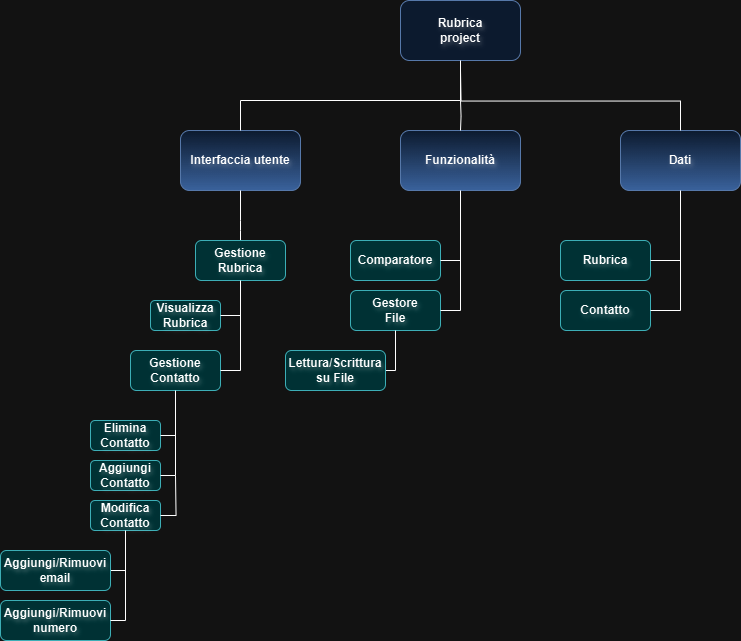

The diagram above was exported from draw.io. Its source (the exported page's mxGraphModel, read from the mxfile embedded in the PNG):
<mxGraphModel dx="986" dy="506" grid="1" gridSize="10" guides="1" tooltips="1" connect="1" arrows="1" fold="1" page="1" pageScale="1" pageWidth="827" pageHeight="1169" math="0" shadow="0">
  <root>
    <mxCell id="0" />
    <mxCell id="1" parent="0" />
    <mxCell id="Lze7xLg4h5yfpjNKvpQN-1" value="" style="rounded=1;whiteSpace=wrap;html=1;fillColor=#dae8fc;strokeColor=#6c8ebf;" vertex="1" parent="1">
      <mxGeometry x="422" y="60" width="120" height="60" as="geometry" />
    </mxCell>
    <mxCell id="Lze7xLg4h5yfpjNKvpQN-2" value="Rubrica project" style="text;strokeColor=none;align=center;fillColor=none;html=1;verticalAlign=middle;whiteSpace=wrap;rounded=0;textShadow=1;fontStyle=1" vertex="1" parent="1">
      <mxGeometry x="452" y="75" width="60" height="30" as="geometry" />
    </mxCell>
    <mxCell id="Lze7xLg4h5yfpjNKvpQN-3" value="&lt;div&gt;Interfaccia utente&lt;/div&gt;" style="rounded=1;whiteSpace=wrap;html=1;fillColor=#dae8fc;gradientColor=#7ea6e0;strokeColor=#6c8ebf;textShadow=1;fontStyle=1" vertex="1" parent="1">
      <mxGeometry x="202" y="190" width="120" height="60" as="geometry" />
    </mxCell>
    <mxCell id="Lze7xLg4h5yfpjNKvpQN-7" value="" style="endArrow=none;html=1;rounded=0;entryX=0.5;entryY=1;entryDx=0;entryDy=0;edgeStyle=orthogonalEdgeStyle;exitX=0.5;exitY=0;exitDx=0;exitDy=0;" edge="1" parent="1" source="Lze7xLg4h5yfpjNKvpQN-3" target="Lze7xLg4h5yfpjNKvpQN-1">
      <mxGeometry width="50" height="50" relative="1" as="geometry">
        <mxPoint x="362" y="220" as="sourcePoint" />
        <mxPoint x="412" y="170" as="targetPoint" />
        <Array as="points">
          <mxPoint x="262" y="160" />
          <mxPoint x="482" y="160" />
        </Array>
      </mxGeometry>
    </mxCell>
    <mxCell id="Lze7xLg4h5yfpjNKvpQN-8" value="" style="rounded=1;whiteSpace=wrap;html=1;fillColor=#dae8fc;gradientColor=#7ea6e0;strokeColor=#6c8ebf;fontStyle=1;textShadow=1;" vertex="1" parent="1">
      <mxGeometry x="642" y="190" width="120" height="60" as="geometry" />
    </mxCell>
    <mxCell id="Lze7xLg4h5yfpjNKvpQN-10" value="" style="rounded=1;whiteSpace=wrap;html=1;fillColor=#dae8fc;gradientColor=#7ea6e0;strokeColor=#6c8ebf;" vertex="1" parent="1">
      <mxGeometry x="422" y="190" width="120" height="60" as="geometry" />
    </mxCell>
    <mxCell id="Lze7xLg4h5yfpjNKvpQN-14" value="" style="endArrow=none;html=1;rounded=0;entryX=0.5;entryY=0;entryDx=0;entryDy=0;edgeStyle=orthogonalEdgeStyle;" edge="1" parent="1" target="Lze7xLg4h5yfpjNKvpQN-10">
      <mxGeometry width="50" height="50" relative="1" as="geometry">
        <mxPoint x="482" y="160" as="sourcePoint" />
        <mxPoint x="642" y="140" as="targetPoint" />
      </mxGeometry>
    </mxCell>
    <mxCell id="Lze7xLg4h5yfpjNKvpQN-18" value="Dati" style="text;strokeColor=none;align=center;fillColor=none;html=1;verticalAlign=middle;whiteSpace=wrap;rounded=0;textShadow=1;fontStyle=1" vertex="1" parent="1">
      <mxGeometry x="672" y="205" width="60" height="30" as="geometry" />
    </mxCell>
    <mxCell id="Lze7xLg4h5yfpjNKvpQN-38" style="edgeStyle=orthogonalEdgeStyle;rounded=0;orthogonalLoop=1;jettySize=auto;html=1;exitX=0.5;exitY=0;exitDx=0;exitDy=0;endArrow=none;endFill=0;" edge="1" parent="1" source="Lze7xLg4h5yfpjNKvpQN-21">
      <mxGeometry relative="1" as="geometry">
        <mxPoint x="262" y="280" as="targetPoint" />
        <Array as="points">
          <mxPoint x="262" y="290" />
          <mxPoint x="262" y="290" />
        </Array>
      </mxGeometry>
    </mxCell>
    <mxCell id="Lze7xLg4h5yfpjNKvpQN-21" value="Gestione Rubrica" style="rounded=1;whiteSpace=wrap;html=1;fillColor=#b0e3e6;strokeColor=#0e8088;textShadow=1;fontStyle=1" vertex="1" parent="1">
      <mxGeometry x="217" y="300" width="90" height="40" as="geometry" />
    </mxCell>
    <mxCell id="Lze7xLg4h5yfpjNKvpQN-22" value="Funzionalità" style="text;html=1;align=center;verticalAlign=middle;whiteSpace=wrap;rounded=0;fontStyle=1;textShadow=1;" vertex="1" parent="1">
      <mxGeometry x="452" y="205" width="60" height="30" as="geometry" />
    </mxCell>
    <mxCell id="Lze7xLg4h5yfpjNKvpQN-24" value="Gestione&lt;div&gt;Contatto&lt;/div&gt;" style="rounded=1;whiteSpace=wrap;html=1;fillColor=#b0e3e6;strokeColor=#0e8088;fontStyle=1;textShadow=1;" vertex="1" parent="1">
      <mxGeometry x="152" y="410" width="90" height="40" as="geometry" />
    </mxCell>
    <mxCell id="Lze7xLg4h5yfpjNKvpQN-25" value="Elimina&lt;div&gt;Contatto&lt;/div&gt;" style="rounded=1;whiteSpace=wrap;html=1;fillColor=#b0e3e6;strokeColor=#0e8088;fontStyle=1;textShadow=1;" vertex="1" parent="1">
      <mxGeometry x="112" y="480" width="70" height="30" as="geometry" />
    </mxCell>
    <mxCell id="Lze7xLg4h5yfpjNKvpQN-26" value="Modifica&lt;div&gt;Contatto&lt;/div&gt;" style="rounded=1;whiteSpace=wrap;html=1;fillColor=#b0e3e6;strokeColor=#0e8088;fontStyle=1;textShadow=1;" vertex="1" parent="1">
      <mxGeometry x="112" y="560" width="70" height="30" as="geometry" />
    </mxCell>
    <mxCell id="Lze7xLg4h5yfpjNKvpQN-27" value="Rubrica" style="rounded=1;whiteSpace=wrap;html=1;fillColor=#b0e3e6;strokeColor=#0e8088;fontStyle=1;textShadow=1;" vertex="1" parent="1">
      <mxGeometry x="582" y="300" width="90" height="40" as="geometry" />
    </mxCell>
    <mxCell id="Lze7xLg4h5yfpjNKvpQN-28" value="Contatto" style="rounded=1;whiteSpace=wrap;html=1;fillColor=#b0e3e6;strokeColor=#0e8088;textShadow=1;fontStyle=1" vertex="1" parent="1">
      <mxGeometry x="582" y="350" width="90" height="40" as="geometry" />
    </mxCell>
    <mxCell id="Lze7xLg4h5yfpjNKvpQN-29" value="" style="endArrow=none;html=1;rounded=0;entryX=0.5;entryY=1;entryDx=0;entryDy=0;edgeStyle=orthogonalEdgeStyle;exitX=1;exitY=0.5;exitDx=0;exitDy=0;" edge="1" parent="1" source="Lze7xLg4h5yfpjNKvpQN-28" target="Lze7xLg4h5yfpjNKvpQN-8">
      <mxGeometry width="50" height="50" relative="1" as="geometry">
        <mxPoint x="702" y="380" as="sourcePoint" />
        <mxPoint x="742" y="290" as="targetPoint" />
      </mxGeometry>
    </mxCell>
    <mxCell id="Lze7xLg4h5yfpjNKvpQN-30" value="" style="endArrow=none;html=1;rounded=0;exitX=1;exitY=0.5;exitDx=0;exitDy=0;" edge="1" parent="1" source="Lze7xLg4h5yfpjNKvpQN-27">
      <mxGeometry width="50" height="50" relative="1" as="geometry">
        <mxPoint x="692" y="340" as="sourcePoint" />
        <mxPoint x="702" y="320" as="targetPoint" />
      </mxGeometry>
    </mxCell>
    <mxCell id="Lze7xLg4h5yfpjNKvpQN-32" value="Comparatore" style="rounded=1;whiteSpace=wrap;html=1;fillColor=#b0e3e6;strokeColor=#0e8088;textShadow=1;fontStyle=1" vertex="1" parent="1">
      <mxGeometry x="372" y="300" width="90" height="40" as="geometry" />
    </mxCell>
    <mxCell id="Lze7xLg4h5yfpjNKvpQN-34" value="Gestore&lt;div&gt;File&lt;/div&gt;" style="rounded=1;whiteSpace=wrap;html=1;fillColor=#b0e3e6;strokeColor=#0e8088;fontStyle=1;textShadow=1;" vertex="1" parent="1">
      <mxGeometry x="372" y="350" width="90" height="40" as="geometry" />
    </mxCell>
    <mxCell id="Lze7xLg4h5yfpjNKvpQN-35" value="Aggiungi Contatto" style="rounded=1;whiteSpace=wrap;html=1;fillColor=#b0e3e6;strokeColor=#0e8088;fontStyle=1;textShadow=1;" vertex="1" parent="1">
      <mxGeometry x="112" y="520" width="70" height="30" as="geometry" />
    </mxCell>
    <mxCell id="Lze7xLg4h5yfpjNKvpQN-39" value="" style="endArrow=none;html=1;rounded=0;entryX=0.5;entryY=1;entryDx=0;entryDy=0;exitX=1;exitY=0.5;exitDx=0;exitDy=0;edgeStyle=orthogonalEdgeStyle;" edge="1" parent="1" source="Lze7xLg4h5yfpjNKvpQN-34" target="Lze7xLg4h5yfpjNKvpQN-10">
      <mxGeometry width="50" height="50" relative="1" as="geometry">
        <mxPoint x="502" y="370" as="sourcePoint" />
        <mxPoint x="552" y="320" as="targetPoint" />
      </mxGeometry>
    </mxCell>
    <mxCell id="Lze7xLg4h5yfpjNKvpQN-40" value="" style="endArrow=none;html=1;rounded=0;exitX=1;exitY=0.5;exitDx=0;exitDy=0;" edge="1" parent="1" source="Lze7xLg4h5yfpjNKvpQN-32">
      <mxGeometry width="50" height="50" relative="1" as="geometry">
        <mxPoint x="532" y="360" as="sourcePoint" />
        <mxPoint x="482" y="320" as="targetPoint" />
      </mxGeometry>
    </mxCell>
    <mxCell id="Lze7xLg4h5yfpjNKvpQN-44" value="" style="endArrow=none;html=1;rounded=0;entryX=0.5;entryY=1;entryDx=0;entryDy=0;" edge="1" parent="1" target="Lze7xLg4h5yfpjNKvpQN-3">
      <mxGeometry width="50" height="50" relative="1" as="geometry">
        <mxPoint x="262" y="280" as="sourcePoint" />
        <mxPoint x="282" y="260" as="targetPoint" />
      </mxGeometry>
    </mxCell>
    <mxCell id="Lze7xLg4h5yfpjNKvpQN-46" value="Visualizza Rubrica" style="rounded=1;whiteSpace=wrap;html=1;fillColor=#b0e3e6;strokeColor=#0e8088;fontStyle=1;textShadow=1;" vertex="1" parent="1">
      <mxGeometry x="172" y="360" width="70" height="30" as="geometry" />
    </mxCell>
    <mxCell id="Lze7xLg4h5yfpjNKvpQN-47" value="" style="endArrow=none;html=1;rounded=0;entryX=0.5;entryY=1;entryDx=0;entryDy=0;exitX=1;exitY=0.5;exitDx=0;exitDy=0;edgeStyle=orthogonalEdgeStyle;" edge="1" parent="1" source="Lze7xLg4h5yfpjNKvpQN-24" target="Lze7xLg4h5yfpjNKvpQN-21">
      <mxGeometry width="50" height="50" relative="1" as="geometry">
        <mxPoint x="292" y="470" as="sourcePoint" />
        <mxPoint x="342" y="420" as="targetPoint" />
      </mxGeometry>
    </mxCell>
    <mxCell id="Lze7xLg4h5yfpjNKvpQN-48" value="" style="endArrow=none;html=1;rounded=0;exitX=1;exitY=0.5;exitDx=0;exitDy=0;" edge="1" parent="1" source="Lze7xLg4h5yfpjNKvpQN-46">
      <mxGeometry width="50" height="50" relative="1" as="geometry">
        <mxPoint x="292" y="470" as="sourcePoint" />
        <mxPoint x="262" y="375" as="targetPoint" />
      </mxGeometry>
    </mxCell>
    <mxCell id="Lze7xLg4h5yfpjNKvpQN-49" value="" style="endArrow=none;html=1;rounded=0;entryX=0.5;entryY=1;entryDx=0;entryDy=0;exitX=1;exitY=0.5;exitDx=0;exitDy=0;edgeStyle=orthogonalEdgeStyle;" edge="1" parent="1" source="Lze7xLg4h5yfpjNKvpQN-35" target="Lze7xLg4h5yfpjNKvpQN-24">
      <mxGeometry width="50" height="50" relative="1" as="geometry">
        <mxPoint x="202" y="580" as="sourcePoint" />
        <mxPoint x="322" y="450" as="targetPoint" />
      </mxGeometry>
    </mxCell>
    <mxCell id="Lze7xLg4h5yfpjNKvpQN-50" value="" style="endArrow=none;html=1;rounded=0;exitX=1;exitY=0.5;exitDx=0;exitDy=0;edgeStyle=orthogonalEdgeStyle;" edge="1" parent="1" source="Lze7xLg4h5yfpjNKvpQN-26">
      <mxGeometry width="50" height="50" relative="1" as="geometry">
        <mxPoint x="177" y="535" as="sourcePoint" />
        <mxPoint x="197" y="535" as="targetPoint" />
      </mxGeometry>
    </mxCell>
    <mxCell id="Lze7xLg4h5yfpjNKvpQN-51" value="" style="endArrow=none;html=1;rounded=0;" edge="1" parent="1">
      <mxGeometry width="50" height="50" relative="1" as="geometry">
        <mxPoint x="182" y="495" as="sourcePoint" />
        <mxPoint x="197" y="495" as="targetPoint" />
      </mxGeometry>
    </mxCell>
    <mxCell id="Lze7xLg4h5yfpjNKvpQN-54" value="" style="endArrow=none;html=1;rounded=0;edgeStyle=orthogonalEdgeStyle;exitX=0.5;exitY=0;exitDx=0;exitDy=0;" edge="1" parent="1" source="Lze7xLg4h5yfpjNKvpQN-8">
      <mxGeometry width="50" height="50" relative="1" as="geometry">
        <mxPoint x="702" y="160" as="sourcePoint" />
        <mxPoint x="482" y="130" as="targetPoint" />
      </mxGeometry>
    </mxCell>
    <mxCell id="Lze7xLg4h5yfpjNKvpQN-55" value="" style="endArrow=none;html=1;rounded=0;entryX=0.5;entryY=1;entryDx=0;entryDy=0;exitX=1;exitY=0.5;exitDx=0;exitDy=0;edgeStyle=orthogonalEdgeStyle;" edge="1" parent="1" source="Lze7xLg4h5yfpjNKvpQN-56" target="Lze7xLg4h5yfpjNKvpQN-26">
      <mxGeometry width="50" height="50" relative="1" as="geometry">
        <mxPoint x="147" y="630" as="sourcePoint" />
        <mxPoint x="242" y="570" as="targetPoint" />
      </mxGeometry>
    </mxCell>
    <mxCell id="Lze7xLg4h5yfpjNKvpQN-56" value="Aggiungi/Rimuovi&lt;div&gt;email&lt;/div&gt;" style="rounded=1;whiteSpace=wrap;html=1;fillColor=#b0e3e6;strokeColor=#0e8088;fontStyle=1;textShadow=1;" vertex="1" parent="1">
      <mxGeometry x="22" y="610" width="110" height="40" as="geometry" />
    </mxCell>
    <mxCell id="Lze7xLg4h5yfpjNKvpQN-57" value="Aggiungi/Rimuovi&lt;div&gt;numero&lt;/div&gt;" style="rounded=1;whiteSpace=wrap;html=1;fillColor=#b0e3e6;strokeColor=#0e8088;fontStyle=1;textShadow=1;" vertex="1" parent="1">
      <mxGeometry x="22" y="660" width="110" height="40" as="geometry" />
    </mxCell>
    <mxCell id="Lze7xLg4h5yfpjNKvpQN-58" value="" style="endArrow=none;html=1;rounded=0;edgeStyle=orthogonalEdgeStyle;exitX=1;exitY=0.5;exitDx=0;exitDy=0;" edge="1" parent="1" source="Lze7xLg4h5yfpjNKvpQN-57">
      <mxGeometry width="50" height="50" relative="1" as="geometry">
        <mxPoint x="142" y="680" as="sourcePoint" />
        <mxPoint x="147" y="629" as="targetPoint" />
        <Array as="points">
          <mxPoint x="147" y="680" />
        </Array>
      </mxGeometry>
    </mxCell>
    <mxCell id="Lze7xLg4h5yfpjNKvpQN-63" value="" style="endArrow=none;html=1;rounded=0;entryX=0.5;entryY=1;entryDx=0;entryDy=0;exitX=1;exitY=0.5;exitDx=0;exitDy=0;edgeStyle=orthogonalEdgeStyle;" edge="1" parent="1" source="Lze7xLg4h5yfpjNKvpQN-64" target="Lze7xLg4h5yfpjNKvpQN-34">
      <mxGeometry width="50" height="50" relative="1" as="geometry">
        <mxPoint x="417" y="470" as="sourcePoint" />
        <mxPoint x="450" y="360" as="targetPoint" />
      </mxGeometry>
    </mxCell>
    <mxCell id="Lze7xLg4h5yfpjNKvpQN-64" value="Lettura/Scrittura&lt;div&gt;su File&lt;/div&gt;" style="rounded=1;whiteSpace=wrap;html=1;fillColor=#b0e3e6;strokeColor=#0e8088;fontStyle=1;textShadow=1;" vertex="1" parent="1">
      <mxGeometry x="307" y="410" width="100" height="40" as="geometry" />
    </mxCell>
  </root>
</mxGraphModel>